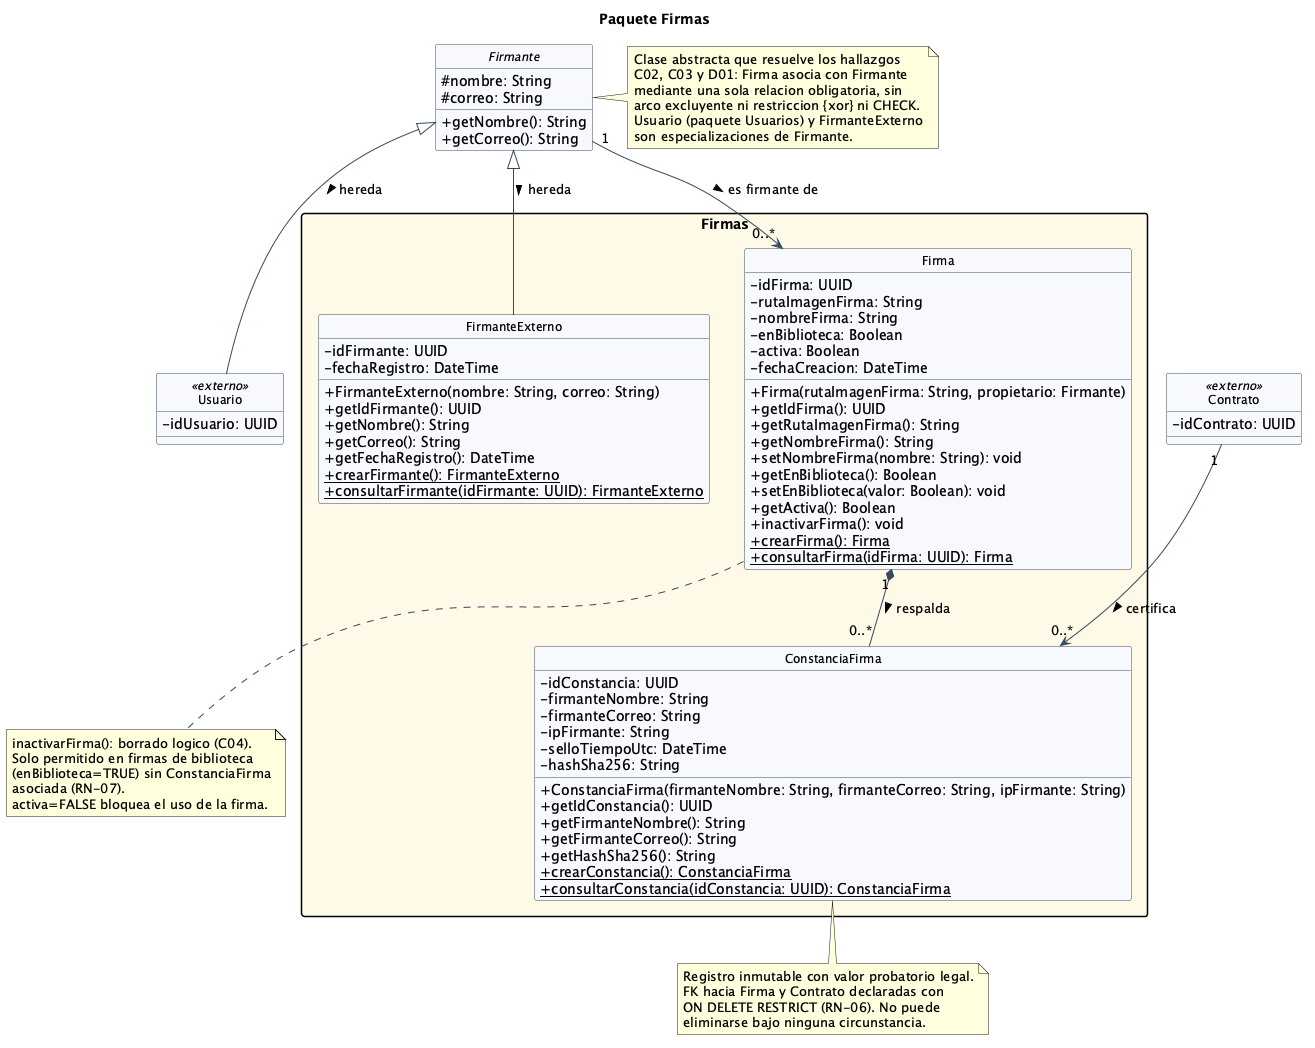

The diagram above was rendered by PlantUML. Its source (embedded in the PNG):
@startuml paquete_firmas
skinparam classAttributeIconSize 0
skinparam backgroundColor white
skinparam classFontSize 12
skinparam class {
  BackgroundColor #F7F9FC
  BorderColor #34495E
  ArrowColor #34495E
}
skinparam packageStyle rectangle
hide circle
title Paquete Firmas

' ===================== CLASE ABSTRACTA (C02) =====================
' Resuelve el arco excluyente de Firma: una sola asociacion
' obligatoria hacia Firmante, sin necesidad de CHECK ni {xor}.

abstract class Firmante {
  # nombre: String
  # correo: String
  + getNombre(): String
  + getCorreo(): String
}

package "Firmas" #FEF9E7 {

  class FirmanteExterno {
    - idFirmante: UUID
    - fechaRegistro: DateTime
    + FirmanteExterno(nombre: String, correo: String)
    + getIdFirmante(): UUID
    + getNombre(): String
    + getCorreo(): String
    + getFechaRegistro(): DateTime
    + {static} crearFirmante(): FirmanteExterno
    + {static} consultarFirmante(idFirmante: UUID): FirmanteExterno
  }

  class Firma {
    - idFirma: UUID
    - rutaImagenFirma: String
    - nombreFirma: String
    - enBiblioteca: Boolean
    - activa: Boolean
    - fechaCreacion: DateTime
    + Firma(rutaImagenFirma: String, propietario: Firmante)
    + getIdFirma(): UUID
    + getRutaImagenFirma(): String
    + getNombreFirma(): String
    + setNombreFirma(nombre: String): void
    + getEnBiblioteca(): Boolean
    + setEnBiblioteca(valor: Boolean): void
    + getActiva(): Boolean
    + inactivarFirma(): void
    + {static} crearFirma(): Firma
    + {static} consultarFirma(idFirma: UUID): Firma
  }

  class ConstanciaFirma {
    - idConstancia: UUID
    - firmanteNombre: String
    - firmanteCorreo: String
    - ipFirmante: String
    - selloTiempoUtc: DateTime
    - hashSha256: String
    + ConstanciaFirma(firmanteNombre: String, firmanteCorreo: String, ipFirmante: String)
    + getIdConstancia(): UUID
    + getFirmanteNombre(): String
    + getFirmanteCorreo(): String
    + getHashSha256(): String
    + {static} crearConstancia(): ConstanciaFirma
    + {static} consultarConstancia(idConstancia: UUID): ConstanciaFirma
  }
}

' Usuario (externo) tambien es Firmante
class Usuario <<externo>> {
  - idUsuario: UUID
}

class Contrato <<externo>> {
  - idContrato: UUID
}

' Generalizacion: C02 resuelve el arco excluyente de Firma
Firmante <|-- FirmanteExterno : hereda >
Firmante <|-- Usuario : hereda >

' Firma conoce a su firmante (un Usuario o FirmanteExterno)
Firmante "1" --> "0..*" Firma : es firmante de >

' Composicion: ConstanciaFirma no existe sin Firma (C01)
Firma "1" *-- "0..*" ConstanciaFirma : respalda >

Contrato "1" --> "0..*" ConstanciaFirma : certifica >

note bottom of Firma
  inactivarFirma(): borrado logico (C04).
  Solo permitido en firmas de biblioteca
  (enBiblioteca=TRUE) sin ConstanciaFirma
  asociada (RN-07).
  activa=FALSE bloquea el uso de la firma.
end note

note right of Firmante
  Clase abstracta que resuelve los hallazgos
  C02, C03 y D01: Firma asocia con Firmante
  mediante una sola relacion obligatoria, sin
  arco excluyente ni restriccion {xor} ni CHECK.
  Usuario (paquete Usuarios) y FirmanteExterno
  son especializaciones de Firmante.
end note

note bottom of ConstanciaFirma
  Registro inmutable con valor probatorio legal.
  FK hacia Firma y Contrato declaradas con
  ON DELETE RESTRICT (RN-06). No puede
  eliminarse bajo ninguna circunstancia.
end note

@enduml